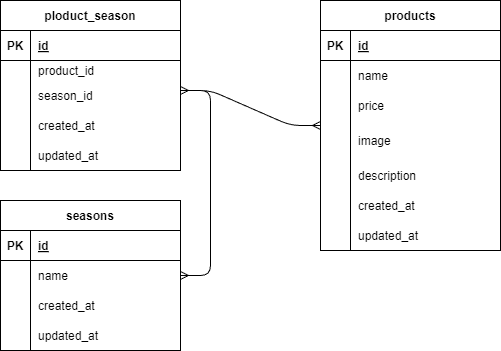

The diagram above was exported from draw.io. Its source (the exported page's mxGraphModel, read from the mxfile embedded in the PNG):
<mxGraphModel dx="576" dy="553" grid="1" gridSize="10" guides="1" tooltips="1" connect="1" arrows="1" fold="1" page="1" pageScale="1" pageWidth="827" pageHeight="1169" math="0" shadow="0">
  <root>
    <mxCell id="0" />
    <mxCell id="1" parent="0" />
    <mxCell id="2" value="ploduct_season" style="shape=table;startSize=30;container=1;collapsible=1;childLayout=tableLayout;fixedRows=1;rowLines=0;fontStyle=1;align=center;resizeLast=1;" vertex="1" parent="1">
      <mxGeometry x="40" y="40" width="180" height="170" as="geometry" />
    </mxCell>
    <mxCell id="3" value="" style="shape=tableRow;horizontal=0;startSize=0;swimlaneHead=0;swimlaneBody=0;fillColor=none;collapsible=0;dropTarget=0;points=[[0,0.5],[1,0.5]];portConstraint=eastwest;top=0;left=0;right=0;bottom=1;" vertex="1" parent="2">
      <mxGeometry y="30" width="180" height="30" as="geometry" />
    </mxCell>
    <mxCell id="4" value="PK" style="shape=partialRectangle;connectable=0;fillColor=none;top=0;left=0;bottom=0;right=0;fontStyle=1;overflow=hidden;" vertex="1" parent="3">
      <mxGeometry width="30" height="30" as="geometry">
        <mxRectangle width="30" height="30" as="alternateBounds" />
      </mxGeometry>
    </mxCell>
    <mxCell id="5" value="id" style="shape=partialRectangle;connectable=0;fillColor=none;top=0;left=0;bottom=0;right=0;align=left;spacingLeft=6;fontStyle=5;overflow=hidden;" vertex="1" parent="3">
      <mxGeometry x="30" width="150" height="30" as="geometry">
        <mxRectangle width="150" height="30" as="alternateBounds" />
      </mxGeometry>
    </mxCell>
    <mxCell id="6" value="" style="shape=tableRow;horizontal=0;startSize=0;swimlaneHead=0;swimlaneBody=0;fillColor=none;collapsible=0;dropTarget=0;points=[[0,0.5],[1,0.5]];portConstraint=eastwest;top=0;left=0;right=0;bottom=0;" vertex="1" parent="2">
      <mxGeometry y="60" width="180" height="20" as="geometry" />
    </mxCell>
    <mxCell id="7" value="" style="shape=partialRectangle;connectable=0;fillColor=none;top=0;left=0;bottom=0;right=0;editable=1;overflow=hidden;" vertex="1" parent="6">
      <mxGeometry width="30" height="20" as="geometry">
        <mxRectangle width="30" height="20" as="alternateBounds" />
      </mxGeometry>
    </mxCell>
    <mxCell id="8" value="product_id" style="shape=partialRectangle;connectable=1;fillColor=none;top=0;left=0;bottom=0;right=0;align=left;spacingLeft=6;overflow=hidden;movable=1;resizable=1;rotatable=1;deletable=1;editable=1;" vertex="1" parent="6">
      <mxGeometry x="30" width="150" height="20" as="geometry">
        <mxRectangle width="150" height="20" as="alternateBounds" />
      </mxGeometry>
    </mxCell>
    <mxCell id="9" value="" style="shape=tableRow;horizontal=0;startSize=0;swimlaneHead=0;swimlaneBody=0;fillColor=none;collapsible=0;dropTarget=0;points=[[0,0.5],[1,0.5]];portConstraint=eastwest;top=0;left=0;right=0;bottom=0;" vertex="1" parent="2">
      <mxGeometry y="80" width="180" height="30" as="geometry" />
    </mxCell>
    <mxCell id="10" value="" style="shape=partialRectangle;connectable=0;fillColor=none;top=0;left=0;bottom=0;right=0;editable=1;overflow=hidden;" vertex="1" parent="9">
      <mxGeometry width="30" height="30" as="geometry">
        <mxRectangle width="30" height="30" as="alternateBounds" />
      </mxGeometry>
    </mxCell>
    <mxCell id="11" value="season_id" style="shape=partialRectangle;connectable=0;fillColor=none;top=0;left=0;bottom=0;right=0;align=left;spacingLeft=6;overflow=hidden;" vertex="1" parent="9">
      <mxGeometry x="30" width="150" height="30" as="geometry">
        <mxRectangle width="150" height="30" as="alternateBounds" />
      </mxGeometry>
    </mxCell>
    <mxCell id="12" value="" style="shape=tableRow;horizontal=0;startSize=0;swimlaneHead=0;swimlaneBody=0;fillColor=none;collapsible=0;dropTarget=0;points=[[0,0.5],[1,0.5]];portConstraint=eastwest;top=0;left=0;right=0;bottom=0;" vertex="1" parent="2">
      <mxGeometry y="110" width="180" height="30" as="geometry" />
    </mxCell>
    <mxCell id="13" value="" style="shape=partialRectangle;connectable=0;fillColor=none;top=0;left=0;bottom=0;right=0;editable=1;overflow=hidden;" vertex="1" parent="12">
      <mxGeometry width="30" height="30" as="geometry">
        <mxRectangle width="30" height="30" as="alternateBounds" />
      </mxGeometry>
    </mxCell>
    <mxCell id="14" value="created_at" style="shape=partialRectangle;connectable=0;fillColor=none;top=0;left=0;bottom=0;right=0;align=left;spacingLeft=6;overflow=hidden;" vertex="1" parent="12">
      <mxGeometry x="30" width="150" height="30" as="geometry">
        <mxRectangle width="150" height="30" as="alternateBounds" />
      </mxGeometry>
    </mxCell>
    <mxCell id="43" value="" style="shape=tableRow;horizontal=0;startSize=0;swimlaneHead=0;swimlaneBody=0;fillColor=none;collapsible=0;dropTarget=0;points=[[0,0.5],[1,0.5]];portConstraint=eastwest;top=0;left=0;right=0;bottom=0;" vertex="1" parent="2">
      <mxGeometry y="140" width="180" height="30" as="geometry" />
    </mxCell>
    <mxCell id="44" value="" style="shape=partialRectangle;connectable=0;fillColor=none;top=0;left=0;bottom=0;right=0;editable=1;overflow=hidden;" vertex="1" parent="43">
      <mxGeometry width="30" height="30" as="geometry">
        <mxRectangle width="30" height="30" as="alternateBounds" />
      </mxGeometry>
    </mxCell>
    <mxCell id="45" value="updated_at" style="shape=partialRectangle;connectable=0;fillColor=none;top=0;left=0;bottom=0;right=0;align=left;spacingLeft=6;overflow=hidden;" vertex="1" parent="43">
      <mxGeometry x="30" width="150" height="30" as="geometry">
        <mxRectangle width="150" height="30" as="alternateBounds" />
      </mxGeometry>
    </mxCell>
    <mxCell id="15" value="" style="edgeStyle=entityRelationEdgeStyle;fontSize=12;html=1;endArrow=ERmany;startArrow=ERmany;" edge="1" parent="1" target="16">
      <mxGeometry width="100" height="100" relative="1" as="geometry">
        <mxPoint x="220" y="130" as="sourcePoint" />
        <mxPoint x="320" y="30" as="targetPoint" />
      </mxGeometry>
    </mxCell>
    <mxCell id="16" value="products" style="shape=table;startSize=30;container=1;collapsible=1;childLayout=tableLayout;fixedRows=1;rowLines=0;fontStyle=1;align=center;resizeLast=1;" vertex="1" parent="1">
      <mxGeometry x="360" y="40" width="180" height="250" as="geometry" />
    </mxCell>
    <mxCell id="17" value="" style="shape=tableRow;horizontal=0;startSize=0;swimlaneHead=0;swimlaneBody=0;fillColor=none;collapsible=0;dropTarget=0;points=[[0,0.5],[1,0.5]];portConstraint=eastwest;top=0;left=0;right=0;bottom=1;" vertex="1" parent="16">
      <mxGeometry y="30" width="180" height="30" as="geometry" />
    </mxCell>
    <mxCell id="18" value="PK" style="shape=partialRectangle;connectable=0;fillColor=none;top=0;left=0;bottom=0;right=0;fontStyle=1;overflow=hidden;" vertex="1" parent="17">
      <mxGeometry width="30" height="30" as="geometry">
        <mxRectangle width="30" height="30" as="alternateBounds" />
      </mxGeometry>
    </mxCell>
    <mxCell id="19" value="id" style="shape=partialRectangle;connectable=0;fillColor=none;top=0;left=0;bottom=0;right=0;align=left;spacingLeft=6;fontStyle=5;overflow=hidden;" vertex="1" parent="17">
      <mxGeometry x="30" width="150" height="30" as="geometry">
        <mxRectangle width="150" height="30" as="alternateBounds" />
      </mxGeometry>
    </mxCell>
    <mxCell id="20" value="" style="shape=tableRow;horizontal=0;startSize=0;swimlaneHead=0;swimlaneBody=0;fillColor=none;collapsible=0;dropTarget=0;points=[[0,0.5],[1,0.5]];portConstraint=eastwest;top=0;left=0;right=0;bottom=0;" vertex="1" parent="16">
      <mxGeometry y="60" width="180" height="30" as="geometry" />
    </mxCell>
    <mxCell id="21" value="" style="shape=partialRectangle;connectable=0;fillColor=none;top=0;left=0;bottom=0;right=0;editable=1;overflow=hidden;" vertex="1" parent="20">
      <mxGeometry width="30" height="30" as="geometry">
        <mxRectangle width="30" height="30" as="alternateBounds" />
      </mxGeometry>
    </mxCell>
    <mxCell id="22" value="name" style="shape=partialRectangle;connectable=0;fillColor=none;top=0;left=0;bottom=0;right=0;align=left;spacingLeft=6;overflow=hidden;" vertex="1" parent="20">
      <mxGeometry x="30" width="150" height="30" as="geometry">
        <mxRectangle width="150" height="30" as="alternateBounds" />
      </mxGeometry>
    </mxCell>
    <mxCell id="23" value="" style="shape=tableRow;horizontal=0;startSize=0;swimlaneHead=0;swimlaneBody=0;fillColor=none;collapsible=0;dropTarget=0;points=[[0,0.5],[1,0.5]];portConstraint=eastwest;top=0;left=0;right=0;bottom=0;" vertex="1" parent="16">
      <mxGeometry y="90" width="180" height="30" as="geometry" />
    </mxCell>
    <mxCell id="24" value="" style="shape=partialRectangle;connectable=0;fillColor=none;top=0;left=0;bottom=0;right=0;editable=1;overflow=hidden;" vertex="1" parent="23">
      <mxGeometry width="30" height="30" as="geometry">
        <mxRectangle width="30" height="30" as="alternateBounds" />
      </mxGeometry>
    </mxCell>
    <mxCell id="25" value="price" style="shape=partialRectangle;connectable=0;fillColor=none;top=0;left=0;bottom=0;right=0;align=left;spacingLeft=6;overflow=hidden;" vertex="1" parent="23">
      <mxGeometry x="30" width="150" height="30" as="geometry">
        <mxRectangle width="150" height="30" as="alternateBounds" />
      </mxGeometry>
    </mxCell>
    <mxCell id="26" value="" style="shape=tableRow;horizontal=0;startSize=0;swimlaneHead=0;swimlaneBody=0;fillColor=none;collapsible=0;dropTarget=0;points=[[0,0.5],[1,0.5]];portConstraint=eastwest;top=0;left=0;right=0;bottom=0;" vertex="1" parent="16">
      <mxGeometry y="120" width="180" height="40" as="geometry" />
    </mxCell>
    <mxCell id="27" value="" style="shape=partialRectangle;connectable=0;fillColor=none;top=0;left=0;bottom=0;right=0;editable=1;overflow=hidden;" vertex="1" parent="26">
      <mxGeometry width="30" height="40" as="geometry">
        <mxRectangle width="30" height="40" as="alternateBounds" />
      </mxGeometry>
    </mxCell>
    <mxCell id="28" value="image" style="shape=partialRectangle;connectable=0;fillColor=none;top=0;left=0;bottom=0;right=0;align=left;spacingLeft=6;overflow=hidden;" vertex="1" parent="26">
      <mxGeometry x="30" width="150" height="40" as="geometry">
        <mxRectangle width="150" height="40" as="alternateBounds" />
      </mxGeometry>
    </mxCell>
    <mxCell id="46" value="" style="shape=tableRow;horizontal=0;startSize=0;swimlaneHead=0;swimlaneBody=0;fillColor=none;collapsible=0;dropTarget=0;points=[[0,0.5],[1,0.5]];portConstraint=eastwest;top=0;left=0;right=0;bottom=0;" vertex="1" parent="16">
      <mxGeometry y="160" width="180" height="30" as="geometry" />
    </mxCell>
    <mxCell id="47" value="" style="shape=partialRectangle;connectable=0;fillColor=none;top=0;left=0;bottom=0;right=0;editable=1;overflow=hidden;" vertex="1" parent="46">
      <mxGeometry width="30" height="30" as="geometry">
        <mxRectangle width="30" height="30" as="alternateBounds" />
      </mxGeometry>
    </mxCell>
    <mxCell id="48" value="description" style="shape=partialRectangle;connectable=0;fillColor=none;top=0;left=0;bottom=0;right=0;align=left;spacingLeft=6;overflow=hidden;" vertex="1" parent="46">
      <mxGeometry x="30" width="150" height="30" as="geometry">
        <mxRectangle width="150" height="30" as="alternateBounds" />
      </mxGeometry>
    </mxCell>
    <mxCell id="49" value="" style="shape=tableRow;horizontal=0;startSize=0;swimlaneHead=0;swimlaneBody=0;fillColor=none;collapsible=0;dropTarget=0;points=[[0,0.5],[1,0.5]];portConstraint=eastwest;top=0;left=0;right=0;bottom=0;" vertex="1" parent="16">
      <mxGeometry y="190" width="180" height="30" as="geometry" />
    </mxCell>
    <mxCell id="50" value="" style="shape=partialRectangle;connectable=0;fillColor=none;top=0;left=0;bottom=0;right=0;editable=1;overflow=hidden;" vertex="1" parent="49">
      <mxGeometry width="30" height="30" as="geometry">
        <mxRectangle width="30" height="30" as="alternateBounds" />
      </mxGeometry>
    </mxCell>
    <mxCell id="51" value="created_at" style="shape=partialRectangle;connectable=0;fillColor=none;top=0;left=0;bottom=0;right=0;align=left;spacingLeft=6;overflow=hidden;" vertex="1" parent="49">
      <mxGeometry x="30" width="150" height="30" as="geometry">
        <mxRectangle width="150" height="30" as="alternateBounds" />
      </mxGeometry>
    </mxCell>
    <mxCell id="52" value="" style="shape=tableRow;horizontal=0;startSize=0;swimlaneHead=0;swimlaneBody=0;fillColor=none;collapsible=0;dropTarget=0;points=[[0,0.5],[1,0.5]];portConstraint=eastwest;top=0;left=0;right=0;bottom=0;" vertex="1" parent="16">
      <mxGeometry y="220" width="180" height="30" as="geometry" />
    </mxCell>
    <mxCell id="53" value="" style="shape=partialRectangle;connectable=0;fillColor=none;top=0;left=0;bottom=0;right=0;editable=1;overflow=hidden;" vertex="1" parent="52">
      <mxGeometry width="30" height="30" as="geometry">
        <mxRectangle width="30" height="30" as="alternateBounds" />
      </mxGeometry>
    </mxCell>
    <mxCell id="54" value="updated_at" style="shape=partialRectangle;connectable=0;fillColor=none;top=0;left=0;bottom=0;right=0;align=left;spacingLeft=6;overflow=hidden;" vertex="1" parent="52">
      <mxGeometry x="30" width="150" height="30" as="geometry">
        <mxRectangle width="150" height="30" as="alternateBounds" />
      </mxGeometry>
    </mxCell>
    <mxCell id="29" value="" style="edgeStyle=entityRelationEdgeStyle;fontSize=12;html=1;endArrow=ERmany;startArrow=ERmany;" edge="1" parent="1" target="30">
      <mxGeometry width="100" height="100" relative="1" as="geometry">
        <mxPoint x="220" y="130" as="sourcePoint" />
        <mxPoint x="320" y="30" as="targetPoint" />
      </mxGeometry>
    </mxCell>
    <mxCell id="30" value="seasons" style="shape=table;startSize=30;container=1;collapsible=1;childLayout=tableLayout;fixedRows=1;rowLines=0;fontStyle=1;align=center;resizeLast=1;" vertex="1" parent="1">
      <mxGeometry x="40" y="240" width="180" height="150" as="geometry" />
    </mxCell>
    <mxCell id="31" value="" style="shape=tableRow;horizontal=0;startSize=0;swimlaneHead=0;swimlaneBody=0;fillColor=none;collapsible=0;dropTarget=0;points=[[0,0.5],[1,0.5]];portConstraint=eastwest;top=0;left=0;right=0;bottom=1;" vertex="1" parent="30">
      <mxGeometry y="30" width="180" height="30" as="geometry" />
    </mxCell>
    <mxCell id="32" value="PK" style="shape=partialRectangle;connectable=0;fillColor=none;top=0;left=0;bottom=0;right=0;fontStyle=1;overflow=hidden;" vertex="1" parent="31">
      <mxGeometry width="30" height="30" as="geometry">
        <mxRectangle width="30" height="30" as="alternateBounds" />
      </mxGeometry>
    </mxCell>
    <mxCell id="33" value="id" style="shape=partialRectangle;connectable=0;fillColor=none;top=0;left=0;bottom=0;right=0;align=left;spacingLeft=6;fontStyle=5;overflow=hidden;" vertex="1" parent="31">
      <mxGeometry x="30" width="150" height="30" as="geometry">
        <mxRectangle width="150" height="30" as="alternateBounds" />
      </mxGeometry>
    </mxCell>
    <mxCell id="34" value="" style="shape=tableRow;horizontal=0;startSize=0;swimlaneHead=0;swimlaneBody=0;fillColor=none;collapsible=0;dropTarget=0;points=[[0,0.5],[1,0.5]];portConstraint=eastwest;top=0;left=0;right=0;bottom=0;" vertex="1" parent="30">
      <mxGeometry y="60" width="180" height="30" as="geometry" />
    </mxCell>
    <mxCell id="35" value="" style="shape=partialRectangle;connectable=0;fillColor=none;top=0;left=0;bottom=0;right=0;editable=1;overflow=hidden;" vertex="1" parent="34">
      <mxGeometry width="30" height="30" as="geometry">
        <mxRectangle width="30" height="30" as="alternateBounds" />
      </mxGeometry>
    </mxCell>
    <mxCell id="36" value="name" style="shape=partialRectangle;connectable=0;fillColor=none;top=0;left=0;bottom=0;right=0;align=left;spacingLeft=6;overflow=hidden;" vertex="1" parent="34">
      <mxGeometry x="30" width="150" height="30" as="geometry">
        <mxRectangle width="150" height="30" as="alternateBounds" />
      </mxGeometry>
    </mxCell>
    <mxCell id="37" value="" style="shape=tableRow;horizontal=0;startSize=0;swimlaneHead=0;swimlaneBody=0;fillColor=none;collapsible=0;dropTarget=0;points=[[0,0.5],[1,0.5]];portConstraint=eastwest;top=0;left=0;right=0;bottom=0;" vertex="1" parent="30">
      <mxGeometry y="90" width="180" height="30" as="geometry" />
    </mxCell>
    <mxCell id="38" value="" style="shape=partialRectangle;connectable=0;fillColor=none;top=0;left=0;bottom=0;right=0;editable=1;overflow=hidden;" vertex="1" parent="37">
      <mxGeometry width="30" height="30" as="geometry">
        <mxRectangle width="30" height="30" as="alternateBounds" />
      </mxGeometry>
    </mxCell>
    <mxCell id="39" value="created_at" style="shape=partialRectangle;connectable=0;fillColor=none;top=0;left=0;bottom=0;right=0;align=left;spacingLeft=6;overflow=hidden;" vertex="1" parent="37">
      <mxGeometry x="30" width="150" height="30" as="geometry">
        <mxRectangle width="150" height="30" as="alternateBounds" />
      </mxGeometry>
    </mxCell>
    <mxCell id="40" value="" style="shape=tableRow;horizontal=0;startSize=0;swimlaneHead=0;swimlaneBody=0;fillColor=none;collapsible=0;dropTarget=0;points=[[0,0.5],[1,0.5]];portConstraint=eastwest;top=0;left=0;right=0;bottom=0;" vertex="1" parent="30">
      <mxGeometry y="120" width="180" height="30" as="geometry" />
    </mxCell>
    <mxCell id="41" value="" style="shape=partialRectangle;connectable=0;fillColor=none;top=0;left=0;bottom=0;right=0;editable=1;overflow=hidden;" vertex="1" parent="40">
      <mxGeometry width="30" height="30" as="geometry">
        <mxRectangle width="30" height="30" as="alternateBounds" />
      </mxGeometry>
    </mxCell>
    <mxCell id="42" value="updated_at" style="shape=partialRectangle;connectable=0;fillColor=none;top=0;left=0;bottom=0;right=0;align=left;spacingLeft=6;overflow=hidden;" vertex="1" parent="40">
      <mxGeometry x="30" width="150" height="30" as="geometry">
        <mxRectangle width="150" height="30" as="alternateBounds" />
      </mxGeometry>
    </mxCell>
  </root>
</mxGraphModel>